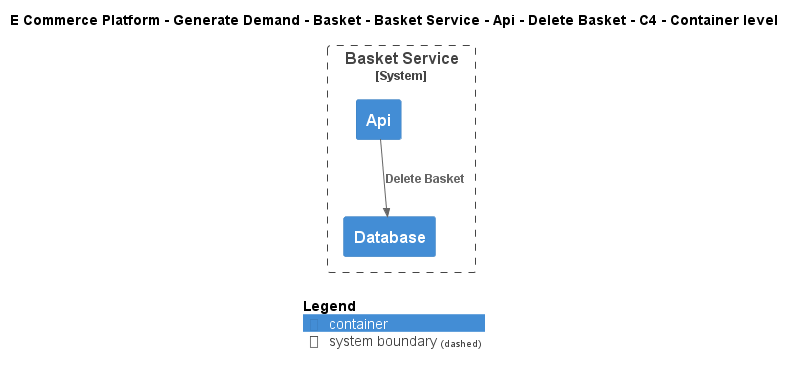

The diagram above was rendered by PlantUML. Its source (embedded in the PNG):
@startuml
!include ..\..\..\..\..\..\..\..\..\.c4s\C4_Container.puml

AddElementTag("c4interflow:lifecycle:new", $bgColor=green, $fontColor=#ffffff, $borderColor=green, $shadowing="False")
AddElementTag("c4interflow:lifecycle:changed", $bgColor=orange, $fontColor=#ffffff, $borderColor=orange, $shadowing="False")
AddElementTag("c4interflow:lifecycle:removed", $bgColor=red, $fontColor=#ffffff, $borderColor=red, $shadowing="False")

AddRelTag("c4interflow:lifecycle:new", $textColor=green, $lineColor=green)
AddRelTag("c4interflow:lifecycle:changed", $textColor=orange, $lineColor=orange)
AddRelTag("c4interflow:lifecycle:removed", $textColor=red, $lineColor=red)

SHOW_PERSON_PORTRAIT()
LAYOUT_TOP_DOWN()

skinparam linetype polyline

title E Commerce Platform - Generate Demand - Basket - Basket Service - Api - Delete Basket - C4 - Container level


System_Boundary(ECommercePlatform.GenerateDemand.Basket.SoftwareSystems.BasketService, "Basket Service") {
    Container(ECommercePlatform.GenerateDemand.Basket.SoftwareSystems.BasketService.Containers.Api, "Api", "", "")
    Container(ECommercePlatform.GenerateDemand.Basket.SoftwareSystems.BasketService.Containers.Database, "Database", "", "")
}

Rel(ECommercePlatform.GenerateDemand.Basket.SoftwareSystems.BasketService.Containers.Api, ECommercePlatform.GenerateDemand.Basket.SoftwareSystems.BasketService.Containers.Database, "Delete Basket")


SHOW_LEGEND()
@enduml